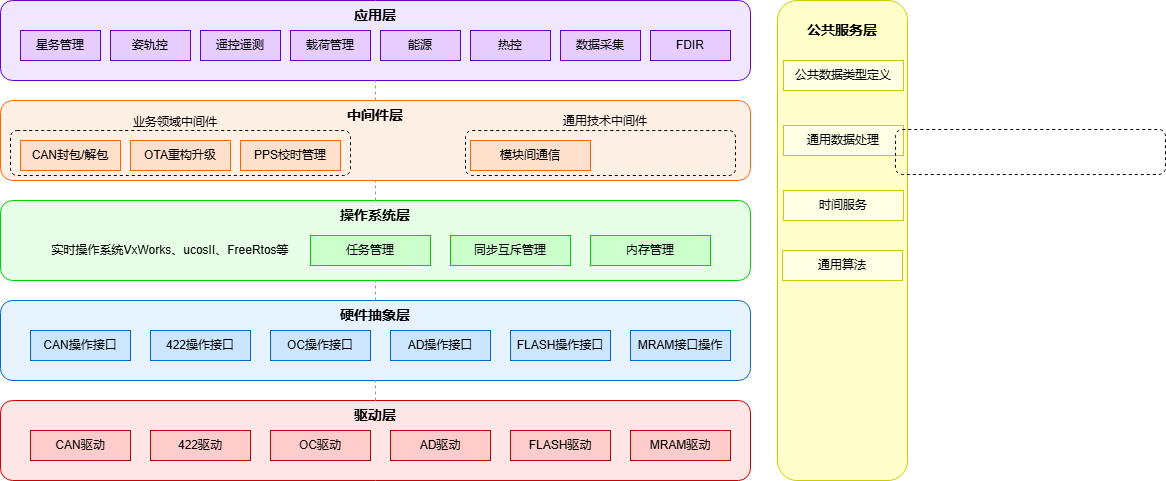

The diagram above was exported from draw.io. Its source (the exported page's mxGraphModel, read from the mxfile embedded in the PNG):
<mxGraphModel dx="1011" dy="572" grid="1" gridSize="10" guides="1" tooltips="1" connect="1" arrows="1" fold="1" page="1" pageScale="1" pageWidth="827" pageHeight="1169" math="0" shadow="0">
  <root>
    <mxCell id="0" />
    <mxCell id="1" parent="0" />
    <mxCell id="7sLU4IdClkXysBaz2AyS-2" parent="1" style="rounded=1;whiteSpace=wrap;html=1;fillColor=#FFE6E6;strokeColor=#CC0000;fontSize=14;fontStyle=1;" value="驱动层&lt;div&gt;&lt;br&gt;&lt;/div&gt;&lt;div&gt;&lt;br&gt;&lt;/div&gt;&lt;div&gt;&lt;br&gt;&lt;/div&gt;" vertex="1">
      <mxGeometry height="80" width="750" x="340" y="730" as="geometry" />
    </mxCell>
    <mxCell id="7sLU4IdClkXysBaz2AyS-3" parent="1" style="rounded=0;whiteSpace=wrap;html=1;fillColor=#FFCCCC;strokeColor=#CC0000;" value="CAN驱动" vertex="1">
      <mxGeometry height="30" width="100" x="370" y="760" as="geometry" />
    </mxCell>
    <mxCell id="7sLU4IdClkXysBaz2AyS-4" parent="1" style="rounded=0;whiteSpace=wrap;html=1;fillColor=#FFCCCC;strokeColor=#CC0000;" value="422驱动" vertex="1">
      <mxGeometry height="30" width="100" x="490" y="760" as="geometry" />
    </mxCell>
    <mxCell id="7sLU4IdClkXysBaz2AyS-5" parent="1" style="rounded=0;whiteSpace=wrap;html=1;fillColor=#FFCCCC;strokeColor=#CC0000;" value="OC驱动" vertex="1">
      <mxGeometry height="30" width="100" x="610" y="760" as="geometry" />
    </mxCell>
    <mxCell id="7sLU4IdClkXysBaz2AyS-6" parent="1" style="rounded=0;whiteSpace=wrap;html=1;fillColor=#FFCCCC;strokeColor=#CC0000;" value="AD驱动" vertex="1">
      <mxGeometry height="30" width="100" x="730" y="760" as="geometry" />
    </mxCell>
    <mxCell id="7sLU4IdClkXysBaz2AyS-7" parent="1" style="rounded=0;whiteSpace=wrap;html=1;fillColor=#FFCCCC;strokeColor=#CC0000;" value="FLASH驱动" vertex="1">
      <mxGeometry height="30" width="100" x="850" y="760" as="geometry" />
    </mxCell>
    <mxCell id="7sLU4IdClkXysBaz2AyS-8" parent="1" style="rounded=1;whiteSpace=wrap;html=1;fillColor=#E6F3FF;strokeColor=#0066CC;fontSize=14;fontStyle=1;" value="硬件抽象层&lt;div&gt;&lt;br&gt;&lt;/div&gt;&lt;div&gt;&lt;br&gt;&lt;/div&gt;&lt;div&gt;&lt;br&gt;&lt;/div&gt;" vertex="1">
      <mxGeometry height="80" width="750" x="340" y="630" as="geometry" />
    </mxCell>
    <mxCell id="7sLU4IdClkXysBaz2AyS-9" parent="1" style="rounded=0;whiteSpace=wrap;html=1;fillColor=#CCE6FF;strokeColor=#0066CC;" value="CAN操作接口" vertex="1">
      <mxGeometry height="30" width="100" x="370" y="660" as="geometry" />
    </mxCell>
    <mxCell id="7sLU4IdClkXysBaz2AyS-10" parent="1" style="rounded=0;whiteSpace=wrap;html=1;fillColor=#CCE6FF;strokeColor=#0066CC;" value="422操作接口" vertex="1">
      <mxGeometry height="30" width="100" x="490" y="660" as="geometry" />
    </mxCell>
    <mxCell id="7sLU4IdClkXysBaz2AyS-11" parent="1" style="rounded=0;whiteSpace=wrap;html=1;fillColor=#CCE6FF;strokeColor=#0066CC;" value="OC操作接口" vertex="1">
      <mxGeometry height="30" width="100" x="610" y="660" as="geometry" />
    </mxCell>
    <mxCell id="7sLU4IdClkXysBaz2AyS-12" parent="1" style="rounded=0;whiteSpace=wrap;html=1;fillColor=#CCE6FF;strokeColor=#0066CC;" value="AD操作接口" vertex="1">
      <mxGeometry height="30" width="100" x="730" y="660" as="geometry" />
    </mxCell>
    <mxCell id="7sLU4IdClkXysBaz2AyS-13" parent="1" style="rounded=0;whiteSpace=wrap;html=1;fillColor=#CCE6FF;strokeColor=#0066CC;" value="FLASH操作接口" vertex="1">
      <mxGeometry height="30" width="100" x="850" y="660" as="geometry" />
    </mxCell>
    <mxCell id="7sLU4IdClkXysBaz2AyS-14" parent="1" style="rounded=1;whiteSpace=wrap;html=1;fillColor=#E6FFE6;strokeColor=#00CC00;fontSize=14;fontStyle=1;" value="操作系统层&lt;div&gt;&lt;br&gt;&lt;/div&gt;&lt;div&gt;&lt;br&gt;&lt;/div&gt;&lt;div&gt;&lt;br&gt;&lt;/div&gt;" vertex="1">
      <mxGeometry height="80" width="750" x="340" y="530" as="geometry" />
    </mxCell>
    <mxCell id="7sLU4IdClkXysBaz2AyS-15" parent="1" style="rounded=0;whiteSpace=wrap;html=1;fillColor=#CCFFCC;strokeColor=#00CC00;" value="任务管理" vertex="1">
      <mxGeometry height="30" width="120" x="650" y="565" as="geometry" />
    </mxCell>
    <mxCell id="7sLU4IdClkXysBaz2AyS-16" parent="1" style="rounded=0;whiteSpace=wrap;html=1;fillColor=#CCFFCC;strokeColor=#00CC00;" value="同步互斥管理" vertex="1">
      <mxGeometry height="30" width="120" x="790" y="565" as="geometry" />
    </mxCell>
    <mxCell id="7sLU4IdClkXysBaz2AyS-17" parent="1" style="rounded=0;whiteSpace=wrap;html=1;fillColor=#CCFFCC;strokeColor=#00CC00;" value="内存管理" vertex="1">
      <mxGeometry height="30" width="120" x="930" y="565" as="geometry" />
    </mxCell>
    <mxCell id="7sLU4IdClkXysBaz2AyS-18" parent="1" style="rounded=1;whiteSpace=wrap;html=1;fillColor=#FFF0E6;strokeColor=#FF6600;fontSize=14;fontStyle=1;" value="中间件层&lt;div&gt;&lt;br&gt;&lt;/div&gt;&lt;div&gt;&lt;br&gt;&lt;/div&gt;&lt;div&gt;&lt;br&gt;&lt;/div&gt;" vertex="1">
      <mxGeometry height="80" width="750" x="340" y="430" as="geometry" />
    </mxCell>
    <mxCell id="7sLU4IdClkXysBaz2AyS-19" parent="1" style="rounded=0;whiteSpace=wrap;html=1;fillColor=#FFE0CC;strokeColor=#FF6600;" value="CAN封包/解包" vertex="1">
      <mxGeometry height="30" width="100" x="360" y="470" as="geometry" />
    </mxCell>
    <mxCell id="7sLU4IdClkXysBaz2AyS-20" parent="1" style="rounded=0;whiteSpace=wrap;html=1;fillColor=#FFE0CC;strokeColor=#FF6600;" value="OTA重构升级" vertex="1">
      <mxGeometry height="30" width="100" x="470" y="470" as="geometry" />
    </mxCell>
    <mxCell id="7sLU4IdClkXysBaz2AyS-21" parent="1" style="rounded=0;whiteSpace=wrap;html=1;fillColor=#FFE0CC;strokeColor=#FF6600;" value="模块间通信" vertex="1">
      <mxGeometry height="30" width="120" x="810" y="470" as="geometry" />
    </mxCell>
    <mxCell id="7sLU4IdClkXysBaz2AyS-22" parent="1" style="rounded=1;whiteSpace=wrap;html=1;fillColor=#F0E6FF;strokeColor=#6600CC;fontSize=14;fontStyle=1;" value="应用层&lt;div&gt;&lt;br&gt;&lt;/div&gt;&lt;div&gt;&lt;br&gt;&lt;/div&gt;&lt;div&gt;&lt;br&gt;&lt;/div&gt;" vertex="1">
      <mxGeometry height="80" width="750" x="340" y="330" as="geometry" />
    </mxCell>
    <mxCell id="7sLU4IdClkXysBaz2AyS-23" parent="1" style="rounded=0;whiteSpace=wrap;html=1;fillColor=#E6CCFF;strokeColor=#6600CC;" value="星务管理" vertex="1">
      <mxGeometry height="30" width="80" x="360" y="360" as="geometry" />
    </mxCell>
    <mxCell id="7sLU4IdClkXysBaz2AyS-24" parent="1" style="rounded=0;whiteSpace=wrap;html=1;fillColor=#E6CCFF;strokeColor=#6600CC;" value="姿轨控" vertex="1">
      <mxGeometry height="30" width="80" x="450" y="360" as="geometry" />
    </mxCell>
    <mxCell id="7sLU4IdClkXysBaz2AyS-25" parent="1" style="rounded=0;whiteSpace=wrap;html=1;fillColor=#E6CCFF;strokeColor=#6600CC;" value="遥控遥测" vertex="1">
      <mxGeometry height="30" width="80" x="540" y="360" as="geometry" />
    </mxCell>
    <mxCell id="7sLU4IdClkXysBaz2AyS-26" parent="1" style="rounded=0;whiteSpace=wrap;html=1;fillColor=#E6CCFF;strokeColor=#6600CC;" value="载荷管理" vertex="1">
      <mxGeometry height="30" width="80" x="630" y="360" as="geometry" />
    </mxCell>
    <mxCell id="7sLU4IdClkXysBaz2AyS-27" parent="1" style="rounded=0;whiteSpace=wrap;html=1;fillColor=#E6CCFF;strokeColor=#6600CC;" value="能源" vertex="1">
      <mxGeometry height="30" width="80" x="720" y="360" as="geometry" />
    </mxCell>
    <mxCell id="7sLU4IdClkXysBaz2AyS-28" parent="1" style="rounded=0;whiteSpace=wrap;html=1;fillColor=#E6CCFF;strokeColor=#6600CC;" value="热控" vertex="1">
      <mxGeometry height="30" width="80" x="810" y="360" as="geometry" />
    </mxCell>
    <mxCell id="7sLU4IdClkXysBaz2AyS-29" parent="1" style="rounded=0;whiteSpace=wrap;html=1;fillColor=#E6CCFF;strokeColor=#6600CC;" value="数据采集" vertex="1">
      <mxGeometry height="30" width="80" x="900" y="360" as="geometry" />
    </mxCell>
    <mxCell id="7sLU4IdClkXysBaz2AyS-30" parent="1" style="rounded=0;whiteSpace=wrap;html=1;fillColor=#E6CCFF;strokeColor=#6600CC;" value="FDIR" vertex="1">
      <mxGeometry height="30" width="80" x="990" y="360" as="geometry" />
    </mxCell>
    <mxCell id="7sLU4IdClkXysBaz2AyS-31" parent="1" style="rounded=1;whiteSpace=wrap;html=1;fillColor=#FFFFCC;strokeColor=#CCCC00;fontSize=14;fontStyle=1;" value="公共服务层&lt;div&gt;&lt;br&gt;&lt;/div&gt;&lt;div&gt;&lt;br&gt;&lt;/div&gt;&lt;div&gt;&lt;br&gt;&lt;/div&gt;&lt;div&gt;&lt;br&gt;&lt;/div&gt;&lt;div&gt;&lt;br&gt;&lt;/div&gt;&lt;div&gt;&lt;br&gt;&lt;/div&gt;&lt;div&gt;&lt;br&gt;&lt;/div&gt;&lt;div&gt;&lt;br&gt;&lt;/div&gt;&lt;div&gt;&lt;br&gt;&lt;/div&gt;&lt;div&gt;&lt;br&gt;&lt;/div&gt;&lt;div&gt;&lt;br&gt;&lt;/div&gt;&lt;div&gt;&lt;br&gt;&lt;/div&gt;&lt;div&gt;&lt;br&gt;&lt;/div&gt;&lt;div&gt;&lt;br&gt;&lt;/div&gt;&lt;div&gt;&lt;br&gt;&lt;/div&gt;&lt;div&gt;&lt;br&gt;&lt;/div&gt;&lt;div&gt;&lt;br&gt;&lt;/div&gt;&lt;div&gt;&lt;br&gt;&lt;/div&gt;&lt;div&gt;&lt;br&gt;&lt;/div&gt;&lt;div&gt;&lt;br&gt;&lt;/div&gt;&lt;div&gt;&lt;br&gt;&lt;/div&gt;&lt;div&gt;&lt;br&gt;&lt;/div&gt;&lt;div&gt;&lt;br&gt;&lt;/div&gt;&lt;div&gt;&lt;br&gt;&lt;/div&gt;&lt;div&gt;&lt;br&gt;&lt;/div&gt;" vertex="1">
      <mxGeometry height="480" width="130" x="1117" y="330" as="geometry" />
    </mxCell>
    <mxCell id="7sLU4IdClkXysBaz2AyS-32" parent="1" style="rounded=0;whiteSpace=wrap;html=1;fillColor=#FFFFE6;strokeColor=#CCCC00;" value="通用数据处理" vertex="1">
      <mxGeometry height="30" width="120" x="1123" y="455" as="geometry" />
    </mxCell>
    <mxCell id="7sLU4IdClkXysBaz2AyS-33" edge="1" parent="1" source="7sLU4IdClkXysBaz2AyS-2" style="endArrow=none;html=1;dashed=1;strokeColor=#999999;" target="7sLU4IdClkXysBaz2AyS-8">
      <mxGeometry relative="1" as="geometry" />
    </mxCell>
    <mxCell id="7sLU4IdClkXysBaz2AyS-34" edge="1" parent="1" source="7sLU4IdClkXysBaz2AyS-8" style="endArrow=none;html=1;dashed=1;strokeColor=#999999;" target="7sLU4IdClkXysBaz2AyS-14">
      <mxGeometry relative="1" as="geometry" />
    </mxCell>
    <mxCell id="7sLU4IdClkXysBaz2AyS-35" edge="1" parent="1" source="7sLU4IdClkXysBaz2AyS-14" style="endArrow=none;html=1;dashed=1;strokeColor=#999999;" target="7sLU4IdClkXysBaz2AyS-18">
      <mxGeometry relative="1" as="geometry" />
    </mxCell>
    <mxCell id="7sLU4IdClkXysBaz2AyS-36" edge="1" parent="1" source="7sLU4IdClkXysBaz2AyS-18" style="endArrow=none;html=1;dashed=1;strokeColor=#999999;" target="7sLU4IdClkXysBaz2AyS-22">
      <mxGeometry relative="1" as="geometry" />
    </mxCell>
    <mxCell id="7sLU4IdClkXysBaz2AyS-37" parent="1" style="rounded=0;whiteSpace=wrap;html=1;fillColor=#FFFFE6;strokeColor=#CCCC00;" value="公共数据类型定义" vertex="1">
      <mxGeometry height="30" width="120" x="1123" y="390" as="geometry" />
    </mxCell>
    <mxCell id="7sLU4IdClkXysBaz2AyS-38" parent="1" style="rounded=0;whiteSpace=wrap;html=1;fillColor=#FFFFE6;strokeColor=#CCCC00;" value="时间服务" vertex="1">
      <mxGeometry height="30" width="120" x="1123" y="520" as="geometry" />
    </mxCell>
    <mxCell id="7sLU4IdClkXysBaz2AyS-39" parent="1" style="rounded=0;whiteSpace=wrap;html=1;fillColor=#FFFFE6;strokeColor=#CCCC00;" value="通用算法" vertex="1">
      <mxGeometry height="30" width="120" x="1122" y="580" as="geometry" />
    </mxCell>
    <mxCell id="7sLU4IdClkXysBaz2AyS-40" parent="1" style="rounded=0;whiteSpace=wrap;html=1;fillColor=#CCE6FF;strokeColor=#0066CC;" value="MRAM接口操作" vertex="1">
      <mxGeometry height="30" width="100" x="970" y="660" as="geometry" />
    </mxCell>
    <mxCell id="7sLU4IdClkXysBaz2AyS-41" parent="1" style="rounded=0;whiteSpace=wrap;html=1;fillColor=#FFCCCC;strokeColor=#CC0000;" value="MRAM驱动" vertex="1">
      <mxGeometry height="30" width="100" x="970" y="760" as="geometry" />
    </mxCell>
    <mxCell id="7sLU4IdClkXysBaz2AyS-44" parent="1" style="rounded=1;whiteSpace=wrap;html=1;dashed=1;fillColor=none;" value="" vertex="1">
      <mxGeometry height="45" width="340" x="350" y="460" as="geometry" />
    </mxCell>
    <mxCell id="7sLU4IdClkXysBaz2AyS-42" parent="1" style="text;html=1;whiteSpace=wrap;strokeColor=none;fillColor=none;align=center;verticalAlign=middle;rounded=0;" value="实时操作系统VxWorks、ucosII、FreeRtos等" vertex="1">
      <mxGeometry height="30" width="240" x="390" y="565" as="geometry" />
    </mxCell>
    <mxCell id="7sLU4IdClkXysBaz2AyS-45" parent="1" style="rounded=0;whiteSpace=wrap;html=1;fillColor=#FFE0CC;strokeColor=#FF6600;" value="PPS校时管理" vertex="1">
      <mxGeometry height="30" width="100" x="580" y="470" as="geometry" />
    </mxCell>
    <mxCell id="7sLU4IdClkXysBaz2AyS-46" parent="1" style="text;html=1;whiteSpace=wrap;strokeColor=none;fillColor=none;align=center;verticalAlign=middle;rounded=0;" value="业务领域中间件" vertex="1">
      <mxGeometry height="30" width="90" x="470" y="437" as="geometry" />
    </mxCell>
    <mxCell id="7sLU4IdClkXysBaz2AyS-47" parent="1" style="rounded=1;whiteSpace=wrap;html=1;dashed=1;fillColor=none;" value="" vertex="1">
      <mxGeometry height="45" width="270" x="805" y="460" as="geometry" />
    </mxCell>
    <mxCell id="7sLU4IdClkXysBaz2AyS-48" parent="1" style="rounded=1;whiteSpace=wrap;html=1;dashed=1;fillColor=none;" value="" vertex="1">
      <mxGeometry height="45" width="270" x="1235" y="459" as="geometry" />
    </mxCell>
    <mxCell id="7sLU4IdClkXysBaz2AyS-49" parent="1" style="text;html=1;whiteSpace=wrap;strokeColor=none;fillColor=none;align=center;verticalAlign=middle;rounded=0;" value="通用技术中间件" vertex="1">
      <mxGeometry height="30" width="90" x="900" y="436" as="geometry" />
    </mxCell>
  </root>
</mxGraphModel>